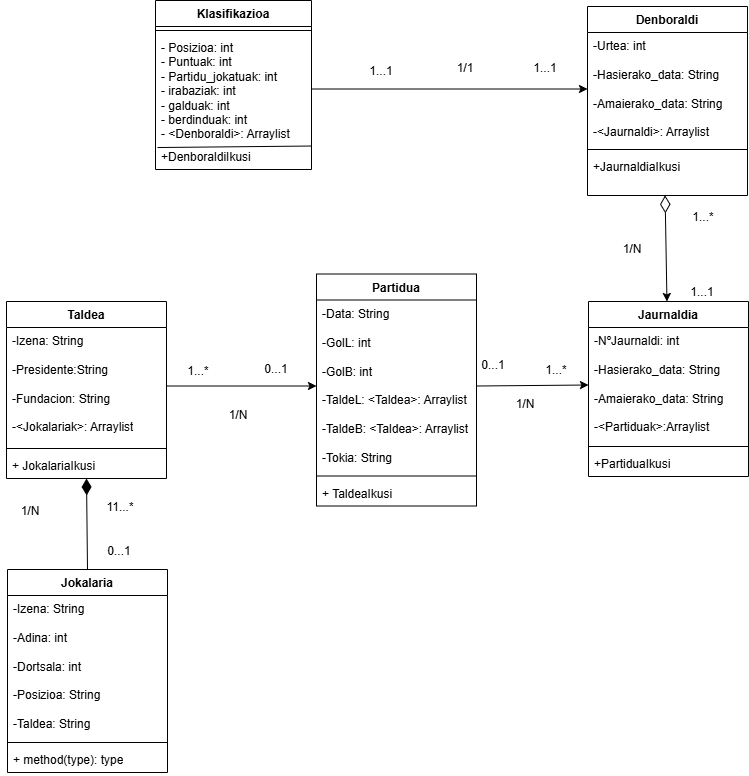

The diagram above was exported from draw.io. Its source (the exported page's mxGraphModel, read from the mxfile embedded in the PNG):
<mxGraphModel dx="1281" dy="527" grid="1" gridSize="1" guides="1" tooltips="1" connect="1" arrows="1" fold="1" page="1" pageScale="1" pageWidth="827" pageHeight="1169" background="none" math="0" shadow="0">
  <root>
    <mxCell id="0" />
    <mxCell id="1" parent="0" />
    <mxCell id="ln1Oc7UzYpQSPtjdJWw9-1" parent="1" style="swimlane;fontStyle=1;align=center;verticalAlign=top;childLayout=stackLayout;horizontal=1;startSize=26;horizontalStack=0;resizeParent=1;resizeParentMax=0;resizeLast=0;collapsible=1;marginBottom=0;whiteSpace=wrap;html=1;" value="Klasifikazioa" vertex="1">
      <mxGeometry height="169" width="156" x="170" y="167" as="geometry" />
    </mxCell>
    <mxCell id="ln1Oc7UzYpQSPtjdJWw9-3" parent="ln1Oc7UzYpQSPtjdJWw9-1" style="line;strokeWidth=1;fillColor=none;align=left;verticalAlign=middle;spacingTop=-1;spacingLeft=3;spacingRight=3;rotatable=0;labelPosition=right;points=[];portConstraint=eastwest;strokeColor=inherit;" value="" vertex="1">
      <mxGeometry height="8" width="156" y="26" as="geometry" />
    </mxCell>
    <mxCell id="ln1Oc7UzYpQSPtjdJWw9-2" parent="ln1Oc7UzYpQSPtjdJWw9-1" style="text;strokeColor=none;fillColor=none;align=left;verticalAlign=top;spacingLeft=4;spacingRight=4;overflow=hidden;rotatable=0;points=[[0,0.5],[1,0.5]];portConstraint=eastwest;whiteSpace=wrap;html=1;" value="&lt;div&gt;- Posizioa: int&lt;/div&gt;- Puntuak: int&amp;nbsp;&lt;div&gt;- Partidu_jokatuak: int&lt;/div&gt;&lt;div&gt;- irabaziak: int&lt;/div&gt;&lt;div&gt;- galduak: int&lt;/div&gt;&lt;div&gt;- berdinduak: int&lt;/div&gt;&lt;div&gt;- &amp;lt;Denboraldi&amp;gt;: Arraylist&lt;/div&gt;" vertex="1">
      <mxGeometry height="109" width="156" y="34" as="geometry" />
    </mxCell>
    <mxCell id="ln1Oc7UzYpQSPtjdJWw9-4" parent="ln1Oc7UzYpQSPtjdJWw9-1" style="text;strokeColor=none;fillColor=none;align=left;verticalAlign=top;spacingLeft=4;spacingRight=4;overflow=hidden;rotatable=0;points=[[0,0.5],[1,0.5]];portConstraint=eastwest;whiteSpace=wrap;html=1;" value="+DenboraldiIkusi" vertex="1">
      <mxGeometry height="26" width="156" y="143" as="geometry" />
    </mxCell>
    <mxCell id="77Evd0PKwpn75ETyVTFX-4" edge="1" parent="ln1Oc7UzYpQSPtjdJWw9-1" source="ln1Oc7UzYpQSPtjdJWw9-2" style="endArrow=none;html=1;rounded=0;exitX=0.013;exitY=1.037;exitDx=0;exitDy=0;exitPerimeter=0;entryX=1.002;entryY=0.097;entryDx=0;entryDy=0;entryPerimeter=0;" target="ln1Oc7UzYpQSPtjdJWw9-4" value="">
      <mxGeometry height="50" relative="1" width="50" as="geometry">
        <mxPoint x="296" y="50" as="sourcePoint" />
        <mxPoint x="346" as="targetPoint" />
      </mxGeometry>
    </mxCell>
    <mxCell id="ln1Oc7UzYpQSPtjdJWw9-5" parent="1" style="swimlane;fontStyle=1;align=center;verticalAlign=top;childLayout=stackLayout;horizontal=1;startSize=26;horizontalStack=0;resizeParent=1;resizeParentMax=0;resizeLast=0;collapsible=1;marginBottom=0;whiteSpace=wrap;html=1;" value="Denboraldi" vertex="1">
      <mxGeometry height="189" width="160" x="602" y="173" as="geometry" />
    </mxCell>
    <mxCell id="ln1Oc7UzYpQSPtjdJWw9-6" parent="ln1Oc7UzYpQSPtjdJWw9-5" style="text;strokeColor=none;fillColor=none;align=left;verticalAlign=top;spacingLeft=4;spacingRight=4;overflow=hidden;rotatable=0;points=[[0,0.5],[1,0.5]];portConstraint=eastwest;whiteSpace=wrap;html=1;" value="-Urtea: int&lt;div&gt;&lt;br&gt;&lt;/div&gt;&lt;div&gt;-Hasierako_data: String&lt;/div&gt;&lt;div&gt;&lt;br&gt;&lt;/div&gt;&lt;div&gt;-Amaierako_data: String&lt;/div&gt;&lt;div&gt;&lt;br&gt;&lt;/div&gt;&lt;div&gt;-&amp;lt;Jaurnaldi&amp;gt;: Arraylist&lt;/div&gt;" vertex="1">
      <mxGeometry height="113" width="160" y="26" as="geometry" />
    </mxCell>
    <mxCell id="ln1Oc7UzYpQSPtjdJWw9-7" parent="ln1Oc7UzYpQSPtjdJWw9-5" style="line;strokeWidth=1;fillColor=none;align=left;verticalAlign=middle;spacingTop=-1;spacingLeft=3;spacingRight=3;rotatable=0;labelPosition=right;points=[];portConstraint=eastwest;strokeColor=inherit;" value="" vertex="1">
      <mxGeometry height="8" width="160" y="139" as="geometry" />
    </mxCell>
    <mxCell id="ln1Oc7UzYpQSPtjdJWw9-8" parent="ln1Oc7UzYpQSPtjdJWw9-5" style="text;strokeColor=none;fillColor=none;align=left;verticalAlign=top;spacingLeft=4;spacingRight=4;overflow=hidden;rotatable=0;points=[[0,0.5],[1,0.5]];portConstraint=eastwest;whiteSpace=wrap;html=1;" value="+JaurnaldiaIkusi" vertex="1">
      <mxGeometry height="42" width="160" y="147" as="geometry" />
    </mxCell>
    <mxCell id="ln1Oc7UzYpQSPtjdJWw9-10" parent="1" style="swimlane;fontStyle=1;align=center;verticalAlign=top;childLayout=stackLayout;horizontal=1;startSize=26;horizontalStack=0;resizeParent=1;resizeParentMax=0;resizeLast=0;collapsible=1;marginBottom=0;whiteSpace=wrap;html=1;" value="Jaurnaldia" vertex="1">
      <mxGeometry height="175" width="160" x="603" y="468" as="geometry" />
    </mxCell>
    <mxCell id="ln1Oc7UzYpQSPtjdJWw9-11" parent="ln1Oc7UzYpQSPtjdJWw9-10" style="text;strokeColor=none;fillColor=none;align=left;verticalAlign=top;spacingLeft=4;spacingRight=4;overflow=hidden;rotatable=0;points=[[0,0.5],[1,0.5]];portConstraint=eastwest;whiteSpace=wrap;html=1;" value="-NºJaurnaldi: int&lt;div&gt;&lt;br&gt;&lt;div&gt;-Hasierako_data: String&lt;/div&gt;&lt;div&gt;&lt;br&gt;&lt;/div&gt;&lt;div&gt;-Amaierako_data: String&lt;/div&gt;&lt;div&gt;&lt;br&gt;&lt;/div&gt;&lt;div&gt;-&amp;lt;Partiduak&amp;gt;:Arraylist&lt;/div&gt;&lt;div&gt;&lt;br&gt;&lt;/div&gt;&lt;div&gt;&lt;br&gt;&lt;/div&gt;&lt;/div&gt;" vertex="1">
      <mxGeometry height="115" width="160" y="26" as="geometry" />
    </mxCell>
    <mxCell id="ln1Oc7UzYpQSPtjdJWw9-12" parent="ln1Oc7UzYpQSPtjdJWw9-10" style="line;strokeWidth=1;fillColor=none;align=left;verticalAlign=middle;spacingTop=-1;spacingLeft=3;spacingRight=3;rotatable=0;labelPosition=right;points=[];portConstraint=eastwest;strokeColor=inherit;" value="" vertex="1">
      <mxGeometry height="8" width="160" y="141" as="geometry" />
    </mxCell>
    <mxCell id="ln1Oc7UzYpQSPtjdJWw9-13" parent="ln1Oc7UzYpQSPtjdJWw9-10" style="text;strokeColor=none;fillColor=none;align=left;verticalAlign=top;spacingLeft=4;spacingRight=4;overflow=hidden;rotatable=0;points=[[0,0.5],[1,0.5]];portConstraint=eastwest;whiteSpace=wrap;html=1;" value="+PartiduaIkusi" vertex="1">
      <mxGeometry height="26" width="160" y="149" as="geometry" />
    </mxCell>
    <mxCell id="ln1Oc7UzYpQSPtjdJWw9-14" edge="1" parent="1" source="ln1Oc7UzYpQSPtjdJWw9-2" style="edgeStyle=orthogonalEdgeStyle;rounded=0;orthogonalLoop=1;jettySize=auto;html=1;exitX=1;exitY=0.5;exitDx=0;exitDy=0;entryX=0;entryY=0.5;entryDx=0;entryDy=0;endArrow=classic;endFill=1;" target="ln1Oc7UzYpQSPtjdJWw9-6">
      <mxGeometry relative="1" as="geometry" />
    </mxCell>
    <mxCell id="oR3b7MJ3O2rIfqnKsRJL-1" edge="1" parent="1" source="ln1Oc7UzYpQSPtjdJWw9-8" style="edgeStyle=none;orthogonalLoop=1;jettySize=auto;html=1;rounded=0;exitX=0.485;exitY=0.996;exitDx=0;exitDy=0;exitPerimeter=0;startArrow=diamondThin;startFill=0;startSize=15;" target="ln1Oc7UzYpQSPtjdJWw9-10" value="">
      <mxGeometry relative="1" width="100" as="geometry">
        <Array as="points" />
        <mxPoint x="640" y="349" as="sourcePoint" />
        <mxPoint x="740" y="349" as="targetPoint" />
      </mxGeometry>
    </mxCell>
    <mxCell id="oR3b7MJ3O2rIfqnKsRJL-3" parent="1" style="swimlane;fontStyle=1;align=center;verticalAlign=top;childLayout=stackLayout;horizontal=1;startSize=26;horizontalStack=0;resizeParent=1;resizeParentMax=0;resizeLast=0;collapsible=1;marginBottom=0;whiteSpace=wrap;html=1;" value="Taldea" vertex="1">
      <mxGeometry height="177" width="160" x="21" y="468" as="geometry" />
    </mxCell>
    <mxCell id="oR3b7MJ3O2rIfqnKsRJL-4" parent="oR3b7MJ3O2rIfqnKsRJL-3" style="text;strokeColor=none;fillColor=none;align=left;verticalAlign=top;spacingLeft=4;spacingRight=4;overflow=hidden;rotatable=0;points=[[0,0.5],[1,0.5]];portConstraint=eastwest;whiteSpace=wrap;html=1;" value="-Izena: String&lt;div&gt;&lt;br&gt;&lt;/div&gt;&lt;div&gt;-Presidente:String&lt;/div&gt;&lt;div&gt;&lt;br&gt;&lt;/div&gt;&lt;div&gt;-Fundacion: String&lt;/div&gt;&lt;div&gt;&lt;br&gt;&lt;/div&gt;&lt;div&gt;-&amp;lt;Jokalariak&amp;gt;: Arraylist&lt;/div&gt;" vertex="1">
      <mxGeometry height="117" width="160" y="26" as="geometry" />
    </mxCell>
    <mxCell id="oR3b7MJ3O2rIfqnKsRJL-5" parent="oR3b7MJ3O2rIfqnKsRJL-3" style="line;strokeWidth=1;fillColor=none;align=left;verticalAlign=middle;spacingTop=-1;spacingLeft=3;spacingRight=3;rotatable=0;labelPosition=right;points=[];portConstraint=eastwest;strokeColor=inherit;" value="" vertex="1">
      <mxGeometry height="8" width="160" y="143" as="geometry" />
    </mxCell>
    <mxCell id="oR3b7MJ3O2rIfqnKsRJL-6" parent="oR3b7MJ3O2rIfqnKsRJL-3" style="text;strokeColor=none;fillColor=none;align=left;verticalAlign=top;spacingLeft=4;spacingRight=4;overflow=hidden;rotatable=0;points=[[0,0.5],[1,0.5]];portConstraint=eastwest;whiteSpace=wrap;html=1;" value="+ Jokalaria&lt;span style=&quot;background-color: transparent; color: light-dark(rgb(0, 0, 0), rgb(255, 255, 255));&quot;&gt;Ikusi&lt;/span&gt;" vertex="1">
      <mxGeometry height="26" width="160" y="151" as="geometry" />
    </mxCell>
    <mxCell id="oR3b7MJ3O2rIfqnKsRJL-8" parent="1" style="swimlane;fontStyle=1;align=center;verticalAlign=top;childLayout=stackLayout;horizontal=1;startSize=26;horizontalStack=0;resizeParent=1;resizeParentMax=0;resizeLast=0;collapsible=1;marginBottom=0;whiteSpace=wrap;html=1;" value="Jokalaria" vertex="1">
      <mxGeometry height="203" width="160" x="22" y="736" as="geometry" />
    </mxCell>
    <mxCell id="oR3b7MJ3O2rIfqnKsRJL-9" parent="oR3b7MJ3O2rIfqnKsRJL-8" style="text;strokeColor=none;fillColor=none;align=left;verticalAlign=top;spacingLeft=4;spacingRight=4;overflow=hidden;rotatable=0;points=[[0,0.5],[1,0.5]];portConstraint=eastwest;whiteSpace=wrap;html=1;" value="-Izena: String&lt;div&gt;&lt;br&gt;&lt;/div&gt;&lt;div&gt;-Adina: int&lt;/div&gt;&lt;div&gt;&lt;br&gt;&lt;/div&gt;&lt;div&gt;-Dortsala: int&lt;/div&gt;&lt;div&gt;&lt;br&gt;&lt;/div&gt;&lt;div&gt;-Posizioa: String&lt;/div&gt;&lt;div&gt;&lt;br&gt;&lt;/div&gt;&lt;div&gt;-Taldea: String&lt;/div&gt;" vertex="1">
      <mxGeometry height="143" width="160" y="26" as="geometry" />
    </mxCell>
    <mxCell id="oR3b7MJ3O2rIfqnKsRJL-10" parent="oR3b7MJ3O2rIfqnKsRJL-8" style="line;strokeWidth=1;fillColor=none;align=left;verticalAlign=middle;spacingTop=-1;spacingLeft=3;spacingRight=3;rotatable=0;labelPosition=right;points=[];portConstraint=eastwest;strokeColor=inherit;" value="" vertex="1">
      <mxGeometry height="8" width="160" y="169" as="geometry" />
    </mxCell>
    <mxCell id="oR3b7MJ3O2rIfqnKsRJL-11" parent="oR3b7MJ3O2rIfqnKsRJL-8" style="text;strokeColor=none;fillColor=none;align=left;verticalAlign=top;spacingLeft=4;spacingRight=4;overflow=hidden;rotatable=0;points=[[0,0.5],[1,0.5]];portConstraint=eastwest;whiteSpace=wrap;html=1;" value="+ method(type): type" vertex="1">
      <mxGeometry height="26" width="160" y="177" as="geometry" />
    </mxCell>
    <mxCell id="oR3b7MJ3O2rIfqnKsRJL-12" edge="1" parent="1" source="oR3b7MJ3O2rIfqnKsRJL-3" style="edgeStyle=none;orthogonalLoop=1;jettySize=auto;html=1;rounded=0;exitX=0.5;exitY=1;exitDx=0;exitDy=0;entryX=0.5;entryY=0;entryDx=0;entryDy=0;endArrow=none;endFill=0;startArrow=diamondThin;startFill=1;startSize=14;strokeColor=default;" target="oR3b7MJ3O2rIfqnKsRJL-8" value="">
      <mxGeometry relative="1" width="100" as="geometry">
        <Array as="points" />
        <mxPoint x="50" y="610" as="sourcePoint" />
        <mxPoint x="150" y="610" as="targetPoint" />
      </mxGeometry>
    </mxCell>
    <mxCell id="NYSK-x4Eb3YI311SyWIF-13" parent="1" style="swimlane;fontStyle=1;align=center;verticalAlign=top;childLayout=stackLayout;horizontal=1;startSize=26;horizontalStack=0;resizeParent=1;resizeParentMax=0;resizeLast=0;collapsible=1;marginBottom=0;whiteSpace=wrap;html=1;" value="Partidua" vertex="1">
      <mxGeometry height="232" width="160" x="331" y="440.5" as="geometry" />
    </mxCell>
    <mxCell id="NYSK-x4Eb3YI311SyWIF-14" parent="NYSK-x4Eb3YI311SyWIF-13" style="text;strokeColor=none;fillColor=none;align=left;verticalAlign=top;spacingLeft=4;spacingRight=4;overflow=hidden;rotatable=0;points=[[0,0.5],[1,0.5]];portConstraint=eastwest;whiteSpace=wrap;html=1;" value="-Data: String&lt;div&gt;&lt;br&gt;&lt;/div&gt;&lt;div&gt;-GolL: int&lt;/div&gt;&lt;div&gt;&lt;br&gt;&lt;/div&gt;&lt;div&gt;-GolB: int&lt;/div&gt;&lt;div&gt;&lt;br&gt;&lt;/div&gt;&lt;div&gt;-TaldeL: &amp;lt;Taldea&amp;gt;: Arraylist&lt;/div&gt;&lt;div&gt;&lt;br&gt;&lt;/div&gt;&lt;div&gt;-TaldeB: &amp;lt;Taldea&amp;gt;: Arraylist&lt;/div&gt;&lt;div&gt;&lt;br&gt;&lt;/div&gt;&lt;div&gt;-Tokia: String&lt;/div&gt;&lt;div&gt;&lt;br&gt;&lt;/div&gt;&lt;div&gt;&lt;br&gt;&lt;/div&gt;" vertex="1">
      <mxGeometry height="172" width="160" y="26" as="geometry" />
    </mxCell>
    <mxCell id="NYSK-x4Eb3YI311SyWIF-15" parent="NYSK-x4Eb3YI311SyWIF-13" style="line;strokeWidth=1;fillColor=none;align=left;verticalAlign=middle;spacingTop=-1;spacingLeft=3;spacingRight=3;rotatable=0;labelPosition=right;points=[];portConstraint=eastwest;strokeColor=inherit;" value="" vertex="1">
      <mxGeometry height="8" width="160" y="198" as="geometry" />
    </mxCell>
    <mxCell id="NYSK-x4Eb3YI311SyWIF-16" parent="NYSK-x4Eb3YI311SyWIF-13" style="text;strokeColor=none;fillColor=none;align=left;verticalAlign=top;spacingLeft=4;spacingRight=4;overflow=hidden;rotatable=0;points=[[0,0.5],[1,0.5]];portConstraint=eastwest;whiteSpace=wrap;html=1;" value="+ TaldeaIkusi" vertex="1">
      <mxGeometry height="26" width="160" y="206" as="geometry" />
    </mxCell>
    <mxCell id="PMr4-eknWGSw638eM0Ca-1" edge="1" parent="1" source="ln1Oc7UzYpQSPtjdJWw9-11" style="rounded=0;orthogonalLoop=1;jettySize=auto;html=1;exitX=0;exitY=0.5;exitDx=0;exitDy=0;entryX=1;entryY=0.5;entryDx=0;entryDy=0;endArrow=none;endFill=0;startArrow=classic;startFill=1;" target="NYSK-x4Eb3YI311SyWIF-14">
      <mxGeometry relative="1" as="geometry" />
    </mxCell>
    <mxCell id="PMr4-eknWGSw638eM0Ca-3" edge="1" parent="1" source="NYSK-x4Eb3YI311SyWIF-14" style="edgeStyle=orthogonalEdgeStyle;rounded=0;orthogonalLoop=1;jettySize=auto;html=1;exitX=0;exitY=0.5;exitDx=0;exitDy=0;endArrow=none;endFill=0;startArrow=classic;startFill=1;" target="oR3b7MJ3O2rIfqnKsRJL-4">
      <mxGeometry relative="1" as="geometry" />
    </mxCell>
    <mxCell id="NYSK-x4Eb3YI311SyWIF-21" parent="1" style="text;html=1;whiteSpace=wrap;strokeColor=none;fillColor=none;align=center;verticalAlign=middle;rounded=0;" value="1...1" vertex="1">
      <mxGeometry height="30" width="60" x="366" y="223" as="geometry" />
    </mxCell>
    <mxCell id="NYSK-x4Eb3YI311SyWIF-22" parent="1" style="text;html=1;whiteSpace=wrap;strokeColor=none;fillColor=none;align=center;verticalAlign=middle;rounded=0;" value="1...1" vertex="1">
      <mxGeometry height="30" width="60" x="530" y="220" as="geometry" />
    </mxCell>
    <mxCell id="NYSK-x4Eb3YI311SyWIF-23" parent="1" style="text;html=1;whiteSpace=wrap;strokeColor=none;fillColor=none;align=center;verticalAlign=middle;rounded=0;" value="1/1" vertex="1">
      <mxGeometry height="30" width="60" x="450" y="220" as="geometry" />
    </mxCell>
    <mxCell id="NYSK-x4Eb3YI311SyWIF-24" parent="1" style="text;html=1;whiteSpace=wrap;strokeColor=none;fillColor=none;align=center;verticalAlign=middle;rounded=0;" value="1...*" vertex="1">
      <mxGeometry height="30" width="60" x="688" y="369" as="geometry" />
    </mxCell>
    <mxCell id="NYSK-x4Eb3YI311SyWIF-25" parent="1" style="text;html=1;whiteSpace=wrap;strokeColor=none;fillColor=none;align=center;verticalAlign=middle;rounded=0;" value="1...1" vertex="1">
      <mxGeometry height="30" width="60" x="687" y="444" as="geometry" />
    </mxCell>
    <mxCell id="NYSK-x4Eb3YI311SyWIF-26" parent="1" style="text;html=1;whiteSpace=wrap;strokeColor=none;fillColor=none;align=center;verticalAlign=middle;rounded=0;" value="1/N" vertex="1">
      <mxGeometry height="30" width="60" x="617" y="401" as="geometry" />
    </mxCell>
    <mxCell id="NYSK-x4Eb3YI311SyWIF-27" parent="1" style="text;html=1;whiteSpace=wrap;strokeColor=none;fillColor=none;align=center;verticalAlign=middle;rounded=0;" value="0...1" vertex="1">
      <mxGeometry height="30" width="60" x="478" y="517" as="geometry" />
    </mxCell>
    <mxCell id="NYSK-x4Eb3YI311SyWIF-28" parent="1" style="text;html=1;whiteSpace=wrap;strokeColor=none;fillColor=none;align=center;verticalAlign=middle;rounded=0;" value="1...*" vertex="1">
      <mxGeometry height="30" width="60" x="541" y="522" as="geometry" />
    </mxCell>
    <mxCell id="NYSK-x4Eb3YI311SyWIF-29" parent="1" style="text;html=1;whiteSpace=wrap;strokeColor=none;fillColor=none;align=center;verticalAlign=middle;rounded=0;" value="1/N" vertex="1">
      <mxGeometry height="30" width="60" x="510" y="556" as="geometry" />
    </mxCell>
    <mxCell id="NYSK-x4Eb3YI311SyWIF-30" parent="1" style="text;html=1;whiteSpace=wrap;strokeColor=none;fillColor=none;align=center;verticalAlign=middle;rounded=0;" value="0...1" vertex="1">
      <mxGeometry height="30" width="60" x="261" y="521" as="geometry" />
    </mxCell>
    <mxCell id="NYSK-x4Eb3YI311SyWIF-31" parent="1" style="text;html=1;whiteSpace=wrap;strokeColor=none;fillColor=none;align=center;verticalAlign=middle;rounded=0;" value="1...*" vertex="1">
      <mxGeometry height="30" width="60" x="183" y="523" as="geometry" />
    </mxCell>
    <mxCell id="NYSK-x4Eb3YI311SyWIF-32" parent="1" style="text;html=1;whiteSpace=wrap;strokeColor=none;fillColor=none;align=center;verticalAlign=middle;rounded=0;" value="1/N" vertex="1">
      <mxGeometry height="30" width="60" x="223" y="567" as="geometry" />
    </mxCell>
    <mxCell id="PMr4-eknWGSw638eM0Ca-5" parent="1" style="text;html=1;whiteSpace=wrap;strokeColor=none;fillColor=none;align=center;verticalAlign=middle;rounded=0;" value="0...1" vertex="1">
      <mxGeometry height="30" width="60" x="104" y="703" as="geometry" />
    </mxCell>
    <mxCell id="PMr4-eknWGSw638eM0Ca-6" parent="1" style="text;html=1;whiteSpace=wrap;strokeColor=none;fillColor=none;align=center;verticalAlign=middle;rounded=0;" value="11...*" vertex="1">
      <mxGeometry height="30" width="60" x="105" y="659" as="geometry" />
    </mxCell>
    <mxCell id="PMr4-eknWGSw638eM0Ca-7" parent="1" style="text;html=1;whiteSpace=wrap;strokeColor=none;fillColor=none;align=center;verticalAlign=middle;rounded=0;" value="1/N" vertex="1">
      <mxGeometry height="30" width="60" x="15" y="663" as="geometry" />
    </mxCell>
  </root>
</mxGraphModel>